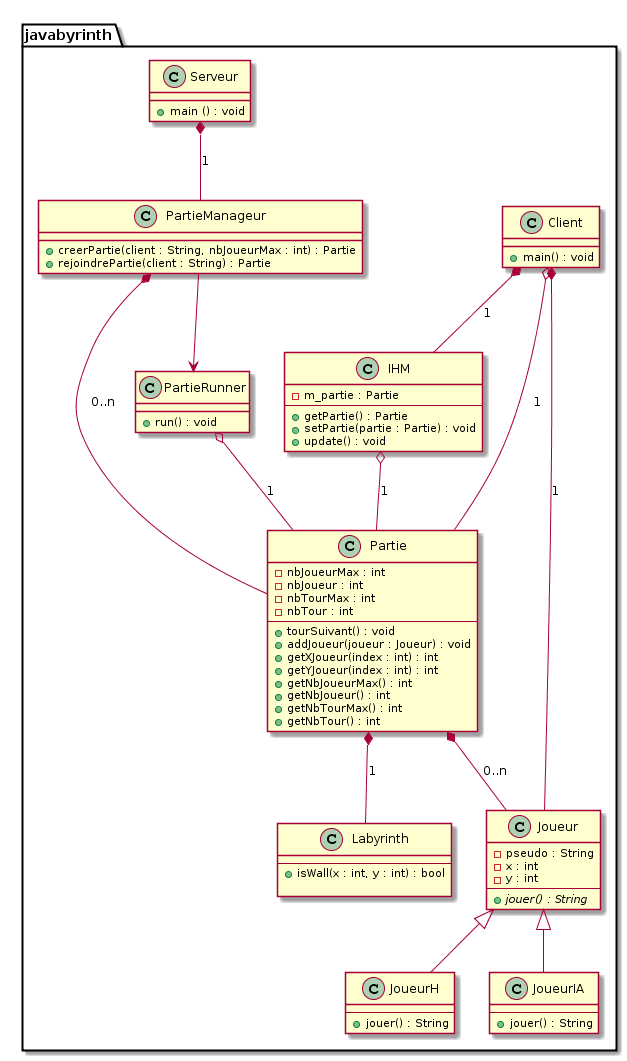

The diagram above was rendered by PlantUML. Its source (embedded in the PNG):
@startuml
package "javabyrinth"{

class Partie{
    - nbJoueurMax : int
    - nbJoueur : int
    - nbTourMax : int
    - nbTour : int
    --
    + tourSuivant() : void
    + addJoueur(joueur : Joueur) : void
    + getXJoueur(index : int) : int
    + getYJoueur(index : int) : int
    + getNbJoueurMax() : int
    + getNbJoueur() : int
    + getNbTourMax() : int
    + getNbTour() : int
}
class Labyrinth{
    --
    +isWall(x : int, y : int) : bool
    
}
class Joueur{
    - pseudo : String
    - x : int
    - y : int
    --
    +<i>jouer() : String</i>
}
class IHM{
    -m_partie : Partie
    --
    + getPartie() : Partie
    + setPartie(partie : Partie) : void
    +update() : void
}
class JoueurH{
    --
    +jouer() : String
}
class JoueurIA{
    --
    +jouer() : String
}
class PartieManageur{
    +creerPartie(client : String, nbJoueurMax : int) : Partie
    +rejoindrePartie(client : String) : Partie
}
class PartieRunner{
   + run() : void
}

class Client{
    + main() : void
}
class Serveur{
    + main () : void
}
Joueur <|-- JoueurH
Joueur <|-- JoueurIA
Partie *-- Joueur : 0..n
PartieManageur *-- Partie : 0..n
PartieRunner <-down- PartieManageur
PartieRunner o-- Partie : 1
Serveur *-- PartieManageur : 1
Client *-- Joueur : 1
Client o-- Partie : 1
Partie *-- Labyrinth : 1
Client *-- IHM : 1
IHM o-- Partie : 1

}
@enduml